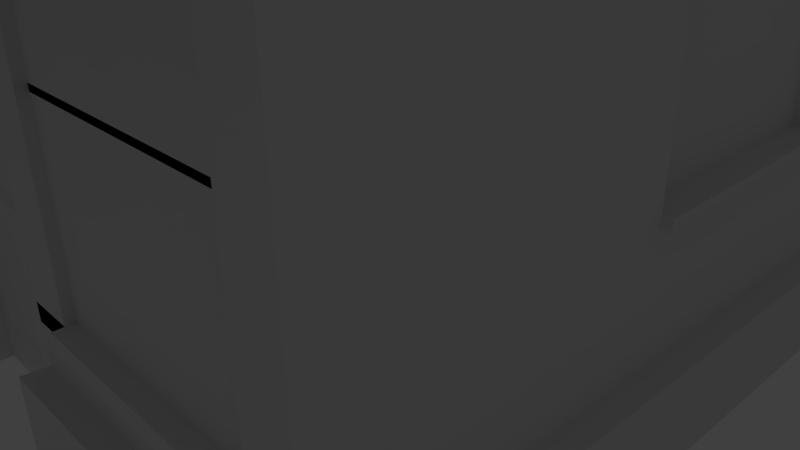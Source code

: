 # Source: shop3.blend  (saved by Blender 2.70.0; exported with 4.5.12 LTS)
import bpy
from mathutils import Matrix  # noqa: F401  (used for matrix-valued properties, if any)

bpy.ops.wm.read_factory_settings(use_empty=True)
scene = bpy.context.scene
scene.name = 'Scene'

# ---- collections
col_collection_1 = bpy.data.collections.new('Collection 1'); scene.collection.children.link(col_collection_1)

# ---- materials (node trees are filled in below, after node groups)
mat_base = bpy.data.materials.new('Base')
mat_base.alpha_threshold = 0.0
mat_base.use_transparent_shadow = False
mat_base.roughness = 0.5
mat_base.line_color = (0.0, 0.0, 0.0, 1.0)

# ---- material node trees
mat_base.use_nodes = True; mat_base.node_tree.nodes.clear()
_N = mat_base.node_tree.nodes; _L = mat_base.node_tree.links
n0 = _N.new('ShaderNodeOutputMaterial'); n0.name = 'Material Output'; n0.location = (300, 300)
n1 = _N.new('ShaderNodeBsdfDiffuse'); n1.name = 'Diffuse BSDF'; n1.location = (10, 300)
_L.new(n1.outputs[0], n0.inputs[0])
n0.is_active_output = True

# ---- world
world_world = bpy.data.worlds.new('World'); scene.world = world_world
world_world.color = (0.05088, 0.05088, 0.05088)
world_world.use_sun_shadow = False
world_world.sun_shadow_jitter_overblur = 0.0
world_world.cycles.sampling_method = 'MANUAL'
world_world.cycles.sample_map_resolution = 256

# ---- cameras
cam_camera = bpy.data.cameras.new('Camera')
cam_camera.clip_end = 100.0
cam_camera.lens = 35.0
cam_camera.sensor_width = 32.0
cam_camera.sensor_height = 18.0
cam_camera.ortho_scale = 7.314
cam_camera.dof.focus_distance = 0.0
cam_camera.dof.aperture_fstop = 128.0

# ---- lights
light_lamp = bpy.data.lights.new('Lamp', 'POINT')
light_lamp.transmission_factor = 0.0
light_lamp.cutoff_distance = 30.0
light_lamp.energy = 100.0
light_lamp.shadow_buffer_clip_start = 1.001
light_lamp.shadow_soft_size = 0.1
light_lamp.shadow_maximum_resolution = 0.006
light_lamp.use_absolute_resolution = True
light_lamp.cycles.use_multiple_importance_sampling = False

# ---- meshes
me_plane = bpy.data.meshes.new('Plane')
me_plane.from_pydata([(-0.9569, -0.9532, 0.0002819), (0.949, -0.9532, 0.0002819), (-0.9569, 0.9527, 0.0002819), (0.949, 0.9527, 0.0002819), (-0.9569, -0.9532, 1.0), (0.949, -0.9532, 1.0), (-0.9569, 0.9527, 1.0), (0.949, 0.9527, 1.0), (-0.9039, -0.9003, 1.0), (0.8961, -0.9003, 1.0), (-0.9039, 0.8997, 1.0), (0.8961, 0.8997, 1.0), (-0.9039, -0.9003, 8.0), (0.8961, -0.9003, 8.0), (-0.9039, 0.8997, 8.0), (0.8961, 0.8997, 8.0), (-0.1945, -0.9532, 0.0002819), (-0.1945, 0.9527, 0.0002819), (-0.1945, -0.9532, 1.0), (-0.1945, 0.9527, 1.0), (-0.2023, -0.9003, 1.0), (-0.2023, 0.8997, 1.0), (0.8438, -1.337, 5.764), (-0.2023, 0.8997, 8.0), (0.1866, -0.9532, 0.0002819), (0.1866, -0.9532, 1.0), (0.1941, -0.9003, 1.0), (0.8438, -0.9069, 5.729), (0.184, 0.9527, 0.0002819), (0.184, 0.9527, 1.0), (0.1941, 0.8997, 1.0), (0.1941, 0.8997, 8.0), (0.8961, 0.8997, 4.389), (-0.9039, 0.8997, 4.389), (0.8961, -0.9003, 4.389), (-0.9039, -0.9003, 4.389), (0.01546, -0.8464, 1.842), (-0.2023, -0.9003, 4.389), (0.1941, -0.9003, 4.389), (0.0149, -0.8455, 0.3752), (-0.2023, -0.8472, 1.0), (0.1941, -0.8472, 1.0), (-0.2023, -0.8472, 4.389), (0.1941, -0.8472, 4.389), (0.202, -0.8491, -0.0001231), (-0.1978, -0.8491, -0.0001231), (-0.2023, -0.9003, 4.048), (-0.2023, -0.9003, 2.509), (0.1941, -0.9003, 3.882), (0.1941, -0.9003, 3.879), (-0.1672, -0.8472, 2.052), (0.159, -0.8472, 2.052), (-0.1672, -0.8472, 4.164), (0.159, -0.8472, 4.164), (0.1648, -0.8491, 0.1629), (-0.1606, -0.8491, 0.1629), (-0.1533, -0.8368, 2.143), (0.1451, -0.8368, 2.143), (-0.1533, -0.8368, 4.074), (0.1451, -0.8368, 4.074), (-0.167, -0.8464, 1.84), (0.1589, -0.8464, 1.84), (0.1587, -0.8455, 0.375), (-0.1668, -0.8455, 0.3753), (-0.0215, -0.8455, 0.3752), (-0.02094, -0.8464, 1.84), (-0.1559, -0.8408, 1.79), (-0.1557, -0.8398, 0.4358), (-0.03253, -0.8398, 0.4358), (-0.03205, -0.8408, 1.79), (0.02734, -0.8408, 1.787), (0.02687, -0.8398, 0.4309), (0.147, -0.8408, 1.786), (0.1468, -0.8398, 0.4308), (0.1642, -0.8514, 1.943), (0.1619, -0.8473, 1.971), (0.1619, -0.8473, 1.948), (0.1642, -0.8469, 1.972), (0.1642, -0.8469, 1.947), (0.1666, -0.8473, 1.948), (0.8961, -0.9003, 5.455), (-0.9039, -0.9003, 5.455), (0.8961, -0.9003, 1.638), (0.1941, -0.9003, 1.638), (-0.9039, -0.9003, 1.669), (-0.2023, -0.9003, 1.669), (-0.8049, -0.9003, 5.455), (-0.3061, -0.9003, 5.455), (-0.3061, -0.9003, 1.669), (-0.8049, -0.9003, 1.669), (0.3001, -0.9003, 5.455), (0.7956, -0.9003, 5.455), (0.3001, -0.9003, 1.638), (0.7956, -0.9003, 1.638), (-0.8049, -0.8803, 5.455), (-0.3061, -0.8803, 5.455), (-0.3061, -0.8803, 1.669), (-0.8049, -0.8803, 1.669), (-0.8049, -0.6803, 5.455), (-0.3061, -0.6803, 5.455), (-0.3061, -0.6803, 1.669), (-0.8049, -0.6803, 1.669), (0.3001, -0.8803, 5.455), (0.7956, -0.8803, 5.455), (0.3001, -0.8803, 1.638), (0.7956, -0.8803, 1.638), (0.3001, -0.6803, 5.455), (0.7956, -0.6803, 5.455), (0.3001, -0.6803, 1.638), (0.7956, -0.6803, 1.638), (0.1941, -0.9003, 1.445), (-0.9039, -0.9003, 1.476), (-0.2023, -0.9003, 1.476), (-0.3061, -0.9003, 1.476), (-0.8049, -0.9003, 1.476), (0.3001, -0.9003, 1.445), (0.7956, -0.9003, 1.445), (-0.3061, -0.9236, 1.669), (-0.8049, -0.9236, 1.669), (0.3001, -0.9236, 1.638), (0.7956, -0.9236, 1.638), (-0.3061, -0.9236, 1.476), (-0.8049, -0.9236, 1.476), (0.3001, -0.9236, 1.445), (0.7956, -0.9236, 1.445), (0.8509, -0.9003, 5.729), (0.8509, -0.9003, 7.244), (0.8509, -1.344, 5.729), (0.8509, -1.344, 6.221), (-0.8598, -0.9003, 5.729), (-0.8598, -0.9003, 7.244), (-0.8598, -1.344, 5.729), (-0.8598, -1.344, 6.221), (-0.8503, -0.9069, 5.729), (-0.8503, -1.337, 5.764), (0.8438, -1.337, 6.172), (0.8438, -0.9069, 7.168), (-0.8503, -0.9069, 7.168), (-0.8503, -1.337, 6.172), (-0.9039, -0.9003, 8.413), (0.8961, -0.9003, 8.413), (-0.9039, 0.8997, 8.413), (0.8961, 0.8997, 8.413), (-0.2023, 0.8997, 8.413), (0.1941, 0.8997, 8.413), (-0.9454, -0.9555, 7.991), (0.9375, -0.9555, 7.991), (-0.9454, 0.94, 7.991), (0.9375, 0.94, 7.991), (-0.2114, 0.94, 7.991), (0.2032, 0.94, 7.991), (-0.9454, -0.9555, 8.423), (0.9375, -0.9555, 8.423), (-0.9454, 0.94, 8.423), (0.9375, 0.94, 8.423), (-0.2114, 0.94, 8.423), (0.2032, 0.94, 8.423), (-0.3061, -0.9003, 2.862), (-0.3061, -0.9003, 4.124), (-0.8049, -0.9003, 4.124), (-0.8049, -0.9003, 2.862), (-0.3061, -0.8803, 3.506), (-0.3061, -0.8803, 3.579), (-0.8049, -0.8803, 3.579), (-0.8049, -0.8803, 3.506), (-0.3061, -0.6803, 3.506), (-0.3061, -0.6803, 3.579), (-0.8049, -0.6803, 3.579), (-0.8049, -0.6803, 3.506), (0.7956, -0.9003, 2.881), (0.7956, -0.9003, 4.153), (0.3001, -0.9003, 4.153), (0.3001, -0.9003, 2.881), (0.7956, -0.8803, 3.51), (0.7956, -0.8803, 3.576), (0.3001, -0.8803, 3.576), (0.3001, -0.8803, 3.51), (0.7956, -0.6803, 3.51), (0.7956, -0.6803, 3.576), (0.3001, -0.6803, 3.576), (0.3001, -0.6803, 3.51), (-0.9039, -0.9003, 8.132), (0.8961, -0.9003, 8.132), (-0.9039, 0.8997, 8.132), (0.8961, 0.8997, 8.132), (-0.2023, 0.8997, 8.132), (0.1941, 0.8997, 8.132), (-0.951, -0.9632, 8.413), (0.9431, -0.9632, 8.413), (-0.951, 0.9309, 8.413), (0.9431, 0.9309, 8.413), (-0.2126, 0.9309, 8.413), (0.2044, 0.9309, 8.413), (-0.9946, -1.021, 8.423), (0.9867, -1.021, 8.423), (-0.9946, 0.9733, 8.423), (0.9867, 0.9733, 8.423), (-0.2223, 0.9733, 8.423), (0.214, 0.9733, 8.423), (-0.951, -0.9632, 8.881), (0.9431, -0.9632, 8.881), (-0.951, 0.9309, 8.881), (0.9431, 0.9309, 8.881), (-0.2126, 0.9309, 8.881), (0.2044, 0.9309, 8.881), (-0.9946, -1.021, 8.891), (0.9867, -1.021, 8.891), (-0.9946, 0.9733, 8.891), (0.9867, 0.9733, 8.891), (-0.2223, 0.9733, 8.891), (0.214, 0.9733, 8.891), (0.8961, 0.3262, 5.54), (0.8961, -0.1989, 5.54), (0.8961, -0.1989, 2.329), (0.8961, 0.3249, 2.329), (0.8537, 0.3262, 5.54), (0.8537, -0.1989, 5.54), (0.8761, -0.1989, 2.329), (0.8761, 0.3249, 2.329), (0.8961, -0.1989, 2.436), (0.8961, 0.3249, 2.436), (0.8961, 0.8997, 1.232), (0.8537, -0.1989, 2.436), (0.8537, 0.3249, 2.436), (0.9161, -0.1989, 2.329), (0.9161, 0.3249, 2.329), (0.9161, -0.1989, 2.436), (0.9161, 0.3249, 2.436)], [(74, 78), (78, 76), (77, 75), (79, 78)], [(5, 7, 11, 9), (24, 1, 5, 25), (2, 0, 4, 6), (1, 3, 7, 5), (219, 220, 223, 222), (25, 5, 9, 26), (6, 4, 8, 10), (14, 12, 145, 147), (10, 8, 84, 35, 81, 12, 14, 33), (65, 60, 66, 69), (0, 16, 18, 4), (4, 18, 20, 8), (21, 10, 33, 14, 23, 31, 15, 32, 11, 30), (41, 44, 24, 25, 26), (37, 46, 85, 47, 20, 40, 42), (17, 2, 6, 19, 29, 7, 3, 28), (26, 83, 49, 48, 38, 43, 41), (38, 37, 42, 43), (62, 61, 72, 73), (45, 40, 20, 18, 16), (40, 45, 55, 63, 60, 50), (45, 44, 54, 55), (41, 43, 53, 51), (43, 42, 52, 53), (44, 41, 51, 61, 62, 54), (42, 40, 50, 52), (51, 50, 56, 57), (52, 50, 56, 58), (51, 53, 59, 57), (53, 52, 58, 59), (51, 61, 65, 60, 50), (55, 54, 62, 64, 63), (64, 39, 36, 65), (69, 66, 67, 68), (60, 63, 67, 66), (64, 65, 69, 68), (63, 64, 68, 67), (70, 71, 73, 72), (61, 36, 70, 72), (39, 62, 73, 71), (36, 39, 71, 70), (19, 6, 10, 21, 30, 11, 7, 29), (130, 126, 125, 91, 80, 13, 12, 81, 86, 129), (87, 86, 94, 95), (85, 88, 89, 84, 8, 20, 47), (26, 9, 82, 93, 92, 83), (24, 44, 45, 16, 0, 2, 17, 28, 3, 1), (164, 97, 101, 168), (166, 99, 98, 167), (162, 95, 99, 166), (97, 96, 100, 101), (95, 94, 98, 99), (176, 104, 108, 180), (164, 161, 165, 168), (91, 90, 102, 103), (179, 178, 107, 106), (174, 103, 107, 178), (104, 105, 109, 108), (103, 102, 106, 107), (82, 34, 170, 169, 93), (89, 114, 122, 118), (92, 172, 171, 90, 87, 158, 157, 88, 113, 112, 85, 46, 37, 38, 48, 49, 83, 110, 115), (117, 118, 122, 121), (120, 119, 123, 124), (113, 88, 117, 121), (114, 113, 121, 122), (92, 115, 123, 119), (116, 93, 120, 124), (115, 116, 124, 123), (162, 163, 167, 166), (89, 160, 159, 86, 81, 35, 84, 111, 114), (126, 125, 127, 128), (130, 129, 131, 132), (86, 91, 125, 129), (130, 132, 128, 126), (128, 127, 131, 132), (131, 127, 22, 134), (131, 129, 133, 134), (127, 125, 27, 22), (129, 125, 27, 133), (134, 133, 137, 138), (22, 27, 136, 135), (134, 22, 135, 138), (133, 27, 136, 137), (12, 13, 146, 145), (145, 146, 152, 151), (147, 145, 151, 153), (146, 148, 154, 152), (148, 150, 149, 147, 153, 155, 156, 154), (153, 151, 193, 195), (13, 15, 148, 146), (15, 31, 23, 14, 147, 149, 150, 148), (94, 163, 167, 98), (163, 164, 168, 167), (88, 96, 97, 89, 118, 117), (160, 89, 97, 164, 163, 94, 86, 159), (100, 165, 168, 101), (165, 166, 167, 168), (96, 161, 165, 100), (161, 162, 166, 165), (158, 87, 95, 162, 161, 96, 88, 157), (93, 105, 104, 92, 119, 120), (163, 162, 161, 164), (174, 175, 176, 173), (102, 175, 179, 106), (175, 176, 180, 179), (172, 92, 104, 176, 175, 102, 90, 171), (108, 109, 177, 180), (180, 177, 178, 179), (105, 173, 177, 109), (173, 174, 178, 177), (174, 175, 179, 178), (173, 176, 180, 177), (170, 91, 103, 174, 173, 105, 93, 169), (181, 182, 184, 186, 185, 183), (190, 188, 200, 202), (141, 139, 181, 183), (140, 142, 184, 182), (139, 140, 182, 181), (142, 144, 143, 141, 183, 185, 186, 184), (193, 194, 206, 205), (152, 154, 196, 194), (139, 141, 189, 187), (151, 152, 194, 193), (142, 140, 188, 190), (141, 143, 144, 142, 190, 192, 191, 189), (140, 139, 187, 188), (202, 200, 206, 208), (199, 201, 207, 205), (200, 199, 205, 206), (203, 204, 202, 208, 210, 209, 207, 201), (187, 189, 201, 199), (189, 191, 192, 190, 202, 204, 203, 201), (195, 193, 205, 207), (188, 187, 199, 200), (194, 196, 208, 206), (155, 153, 195, 197, 198, 196, 154, 156), (196, 198, 197, 195, 207, 209, 210, 208), (220, 211, 215, 223), (13, 212, 211, 220, 214, 11, 221, 15), (80, 91, 170, 34), (222, 217, 218, 223), (213, 214, 218, 217), (219, 213, 217, 222), (211, 212, 216, 215), (219, 213, 224, 226), (214, 220, 223, 218), (216, 222, 223, 215), (212, 219, 222, 216), (227, 226, 224, 225), (214, 220, 227, 225), (220, 219, 226, 227), (213, 214, 225, 224), (174, 103, 102, 175, 176, 104, 105, 173), (59, 58, 56, 57), (162, 95, 94, 163, 164, 97, 96, 161), (11, 214, 213, 219, 212, 13, 80, 34, 82, 9)])
_uv = me_plane.uv_layers.new(name='UVMap')
_uv.uv.foreach_set('vector', [0.766, 0.1673, 0.6057, 0.1673, 0.6101, 0.1627, 0.7616, 0.1627, 0.6057, 0.1931, 0.6698, 0.1931, 0.6698, 0.2809, 0.6057, 0.2809, 0.7793, 0.7819, 0.7793, 0.6146, 0.8635, 0.6146, 0.8635, 0.7819, 0.766, 0.6146, 0.766, 0.4472, 0.8501, 0.4472, 0.8501, 0.6146, 0.3458, 0.7726, 0.3458, 0.8186, 0.3422, 0.8186, 0.3422, 0.7726, 0.766, 0.1004, 0.766, 0.1673, 0.7616, 0.1627, 0.7616, 0.1011, 0.6057, 2.617e-08, 0.766, 0.0, 0.7616, 0.004648, 0.6101, 0.004648, 0.6244, 0.6181, 0.6244, 0.7762, 0.6209, 0.781, 0.6209, 0.6146, 0.1514, 1.151e-07, 0.3028, 0.0, 0.3028, 0.05867, 0.3028, 0.2975, 0.3028, 0.3911, 0.3028, 0.6146, 0.1514, 0.6146, 0.1514, 0.2975, 0.9208, 0.7762, 0.9085, 0.7762, 0.9094, 0.7718, 0.9199, 0.7718, 0.6698, 0.1931, 0.734, 0.1931, 0.734, 0.2809, 0.6698, 0.2809, 0.766, 0.0, 0.766, 0.06693, 0.7616, 0.06625, 0.7616, 0.004648, 0.3952, 2.093e-08, 0.4543, 2.093e-08, 0.4543, 0.2975, 0.4543, 0.6146, 0.3952, 0.6146, 0.3619, 0.6146, 0.3028, 0.6146, 0.3028, 0.2975, 0.3028, 1.047e-08, 0.3619, 0.0, 0.13, 0.9121, 0.13, 1.0, 0.1212, 1.0, 0.121, 0.9122, 0.1255, 0.9121, 0.9855, 0.6143, 0.9855, 0.5844, 0.9859, 0.3755, 0.9858, 0.4493, 0.986, 0.3168, 0.9905, 0.3168, 0.9899, 0.6144, 0.121, 0.8637, 0.121, 0.9307, 0.03692, 0.9307, 0.03692, 0.8637, 0.03692, 0.8305, 0.03692, 0.7633, 0.121, 0.7633, 0.121, 0.8305, 0.1255, 0.9121, 0.1254, 0.8562, 0.125, 0.6594, 0.125, 0.6591, 0.125, 0.6146, 0.1294, 0.6146, 0.13, 0.9121, 0.7589, 0.2391, 0.7589, 0.2739, 0.7544, 0.2739, 0.7544, 0.2391, 0.9357, 0.6475, 0.9359, 0.7762, 0.9349, 0.7714, 0.9347, 0.6524, 0.9905, 0.229, 0.9905, 0.3168, 0.986, 0.3168, 0.9816, 0.3168, 0.9817, 0.229, 0.9054, 0.7025, 0.9056, 0.6146, 0.9088, 0.6289, 0.9083, 0.6476, 0.9085, 0.7762, 0.9085, 0.7948, 0.9056, 0.6146, 0.9393, 0.6146, 0.9362, 0.6289, 0.9088, 0.6289, 0.9388, 0.7024, 0.9393, 0.9999, 0.9363, 0.9802, 0.936, 0.7948, 0.9393, 0.9999, 0.9059, 1.0, 0.9089, 0.9803, 0.9363, 0.9802, 0.9393, 0.6146, 0.9388, 0.7024, 0.936, 0.7948, 0.9359, 0.7762, 0.9357, 0.6475, 0.9362, 0.6289, 0.9059, 1.0, 0.9054, 0.7025, 0.9085, 0.7948, 0.9089, 0.9803, 0.809, 0.352, 0.809, 0.3807, 0.8014, 0.3795, 0.8014, 0.3533, 0.9089, 0.9803, 0.9085, 0.7948, 0.9097, 0.8028, 0.91, 0.9723, 0.936, 0.7948, 0.9363, 0.9802, 0.9351, 0.9723, 0.9348, 0.8027, 0.9363, 0.9802, 0.9089, 0.9803, 0.91, 0.9723, 0.9351, 0.9723, 0.809, 0.352, 0.8268, 0.3521, 0.8268, 0.3678, 0.8268, 0.3807, 0.809, 0.3807, 0.9088, 0.6289, 0.9362, 0.6289, 0.9357, 0.6475, 0.9205, 0.6476, 0.9083, 0.6476, 0.9205, 0.6476, 0.9236, 0.6476, 0.9239, 0.7763, 0.9208, 0.7762, 0.9199, 0.7718, 0.9094, 0.7718, 0.9093, 0.6529, 0.9196, 0.6529, 0.9085, 0.7762, 0.9083, 0.6476, 0.9093, 0.6529, 0.9094, 0.7718, 0.9205, 0.6476, 0.9208, 0.7762, 0.9199, 0.7718, 0.9196, 0.6529, 0.9083, 0.6476, 0.9205, 0.6476, 0.9196, 0.6529, 0.9093, 0.6529, 0.9249, 0.7715, 0.9246, 0.6524, 0.9347, 0.6524, 0.9349, 0.7714, 0.9359, 0.7762, 0.9239, 0.7763, 0.9249, 0.7715, 0.9349, 0.7714, 0.9236, 0.6476, 0.9357, 0.6475, 0.9347, 0.6524, 0.9246, 0.6524, 0.9239, 0.7763, 0.9236, 0.6476, 0.9246, 0.6524, 0.9249, 0.7715, 0.6057, 0.06693, 0.6057, 2.617e-08, 0.6101, 0.004648, 0.6101, 0.06625, 0.6101, 0.1011, 0.6101, 0.1627, 0.6057, 0.1673, 0.6057, 0.1002, 0.458, 0.5482, 0.6019, 0.5482, 0.6019, 0.4152, 0.5972, 0.3911, 0.6057, 0.3911, 0.6057, 0.6146, 0.4543, 0.6146, 0.4543, 0.3911, 0.4626, 0.3911, 0.458, 0.4152, 0.766, 0.3958, 0.766, 0.352, 0.7677, 0.352, 0.7677, 0.3958, 0.4543, 0.8313, 0.4455, 0.8313, 0.4036, 0.8313, 0.3952, 0.8313, 0.3952, 0.7726, 0.4543, 0.7726, 0.4543, 0.9051, 0.5466, 1.57e-08, 0.6057, 0.0, 0.6057, 0.05595, 0.5972, 0.05595, 0.5556, 0.05595, 0.5466, 0.05595, 0.6057, 0.5476, 0.6144, 0.549, 0.6144, 0.5139, 0.6057, 0.5142, 0.6057, 0.4472, 0.766, 0.4472, 0.766, 0.5142, 0.766, 0.5474, 0.766, 0.6146, 0.6057, 0.6146, 0.9595, 0.7759, 0.9595, 0.6146, 0.9763, 0.6146, 0.9763, 0.7759, 0.9054, 0.7823, 0.9054, 0.947, 0.8635, 0.947, 0.8635, 0.7823, 0.9799, 0.4496, 0.9799, 0.6144, 0.9631, 0.6144, 0.9631, 0.4496, 0.7508, 0.1931, 0.7508, 0.2369, 0.734, 0.2369, 0.734, 0.1931, 0.7677, 0.3958, 0.7677, 0.352, 0.7845, 0.352, 0.7845, 0.3958, 0.941, 0.779, 0.941, 0.6146, 0.9578, 0.6146, 0.9578, 0.779, 0.2276, 0.7897, 0.2276, 0.8335, 0.2108, 0.8335, 0.2108, 0.7897, 0.7845, 0.3958, 0.7845, 0.4393, 0.7828, 0.4393, 0.7828, 0.3958, 0.8587, 0.1702, 0.9004, 0.1702, 0.9004, 0.3352, 0.8587, 0.3352, 0.9614, 0.4494, 0.9614, 0.6144, 0.9445, 0.6144, 0.9445, 0.4494, 0.7508, 0.2374, 0.7508, 0.2809, 0.734, 0.2809, 0.734, 0.2374, 0.7828, 0.3958, 0.7828, 0.4393, 0.766, 0.4393, 0.766, 0.3958, 0.6057, 0.05595, 0.6057, 0.2975, 0.5972, 0.2768, 0.5972, 0.1651, 0.5972, 0.05595, 0.6116, 0.1673, 0.6116, 0.1842, 0.6096, 0.1842, 0.6096, 0.1673, 0.817, 0.01689, 0.817, 0.1261, 0.817, 0.2378, 0.817, 0.352, 0.766, 0.352, 0.766, 0.2352, 0.766, 0.1244, 0.766, 0.01961, 0.766, 0.002724, 0.7748, 0.002724, 0.7748, 0.01961, 0.7748, 0.2286, 0.7748, 0.2585, 0.8081, 0.2585, 0.8081, 0.214, 0.8081, 0.2137, 0.8081, 0.01689, 0.8081, 1.047e-08, 0.817, 0.0, 0.8175, 0.3807, 0.8175, 0.4245, 0.8014, 0.4245, 0.8014, 0.3807, 0.8175, 0.4245, 0.8175, 0.381, 0.8337, 0.381, 0.8337, 0.4245, 0.6077, 0.1673, 0.6077, 0.1842, 0.6057, 0.1842, 0.6057, 0.1673, 0.1335, 0.6584, 0.1335, 0.6146, 0.1355, 0.6146, 0.1355, 0.6584, 0.6136, 0.1673, 0.6136, 0.1842, 0.6116, 0.1842, 0.6116, 0.1673, 0.6096, 0.1673, 0.6096, 0.1842, 0.6077, 0.1842, 0.6077, 0.1673, 0.1355, 0.6584, 0.1355, 0.7019, 0.1335, 0.7019, 0.1335, 0.6584, 0.5269, 0.8335, 0.5269, 0.7897, 0.5438, 0.7897, 0.5438, 0.8335, 0.4626, 0.05867, 0.4626, 0.1635, 0.4626, 0.2743, 0.4626, 0.3911, 0.4543, 0.3911, 0.4543, 0.2975, 0.4543, 0.05867, 0.4543, 0.04178, 0.4626, 0.04178, 0.1362, 0.9227, 0.1362, 0.7897, 0.1735, 0.7897, 0.1735, 0.8329, 0.3028, 0.7897, 0.3028, 0.9227, 0.2655, 0.9227, 0.2655, 0.8796, 0.4626, 0.3911, 0.5972, 0.3911, 0.6019, 0.4152, 0.458, 0.4152, 0.458, 0.5482, 0.458, 0.458, 0.6019, 0.458, 0.6019, 0.5482, 0.8187, 0.7819, 0.8601, 0.7819, 0.8601, 0.9321, 0.8187, 0.9321, 0.5846, 0.7897, 0.5846, 0.9399, 0.5816, 0.9393, 0.5816, 0.7905, 0.1735, 0.7899, 0.2108, 0.7897, 0.2102, 0.7897, 0.174, 0.793, 0.2655, 0.9161, 0.2282, 0.9161, 0.2288, 0.9161, 0.265, 0.913, 0.1361, 0.6146, 0.1361, 0.7648, 0.1355, 0.7642, 0.1355, 0.6154, 0.174, 0.793, 0.2102, 0.7897, 0.2108, 0.9161, 0.1742, 0.8288, 0.265, 0.913, 0.2288, 0.9161, 0.2288, 0.7897, 0.265, 0.8772, 0.5816, 0.7905, 0.5816, 0.9393, 0.5474, 0.9393, 0.5474, 0.7905, 0.121, 0.6146, 0.121, 0.7633, 0.0, 0.7633, 0.0, 0.6146, 0.6244, 0.7762, 0.7759, 0.7762, 0.7793, 0.781, 0.6209, 0.781, 0.5269, 0.7897, 0.5269, 0.955, 0.4906, 0.955, 0.4906, 0.7897, 0.4543, 0.9561, 0.4543, 0.7897, 0.4906, 0.7897, 0.4906, 0.9561, 0.03692, 0.7633, 0.03692, 0.9298, 0.0005758, 0.9298, 0.0005757, 0.7633, 0.5846, 0.955, 0.5846, 0.8905, 0.5846, 0.8541, 0.5846, 0.7897, 0.6209, 0.7897, 0.6209, 0.8541, 0.6209, 0.8905, 0.6209, 0.955, 0.4584, 0.6175, 0.4584, 0.7839, 0.4543, 0.7897, 0.4543, 0.6146, 0.7759, 0.7762, 0.7759, 0.6181, 0.7793, 0.6146, 0.7793, 0.781, 0.7759, 0.6181, 0.7168, 0.6181, 0.6835, 0.6181, 0.6244, 0.6181, 0.6209, 0.6146, 0.6827, 0.6146, 0.7176, 0.6146, 0.7793, 0.6146, 0.9595, 0.947, 0.9595, 0.7823, 0.9763, 0.7823, 0.9763, 0.947, 0.9595, 0.7823, 0.9595, 0.7759, 0.9763, 0.7759, 0.9763, 0.7823, 0.7525, 0.2369, 0.7508, 0.2369, 0.7508, 0.1931, 0.7525, 0.1931, 0.7544, 0.1931, 0.7544, 0.2369, 0.9578, 0.7194, 0.9578, 0.6146, 0.9595, 0.6146, 0.9595, 0.7759, 0.9595, 0.7823, 0.9595, 0.947, 0.9578, 0.947, 0.9578, 0.8302, 0.9054, 0.6146, 0.9054, 0.7759, 0.8635, 0.7759, 0.8635, 0.6146, 0.9054, 0.7759, 0.9054, 0.7823, 0.8635, 0.7823, 0.8635, 0.7759, 0.9799, 0.2819, 0.9799, 0.4433, 0.9631, 0.4433, 0.9631, 0.2819, 0.9799, 0.4433, 0.9799, 0.4496, 0.9631, 0.4496, 0.9631, 0.4433, 0.9816, 0.4975, 0.9816, 0.6144, 0.9799, 0.6144, 0.9799, 0.4496, 0.9799, 0.4433, 0.9799, 0.2819, 0.9816, 0.2819, 0.9816, 0.3867, 0.7525, 0.2809, 0.7508, 0.2809, 0.7508, 0.2374, 0.7525, 0.2374, 0.7544, 0.2374, 0.7544, 0.2809, 0.3498, 0.8164, 0.3498, 0.7726, 0.3558, 0.7726, 0.3558, 0.8164, 0.8587, 0.1702, 0.817, 0.1702, 0.817, 0.1644, 0.8587, 0.1644, 0.941, 0.9497, 0.941, 0.7848, 0.9578, 0.7848, 0.9578, 0.9497, 0.941, 0.7848, 0.941, 0.779, 0.9578, 0.779, 0.9578, 0.7848, 0.9393, 0.7237, 0.9393, 0.6146, 0.941, 0.6146, 0.941, 0.779, 0.941, 0.7848, 0.941, 0.9497, 0.9393, 0.9497, 0.9393, 0.8355, 0.8587, 3.14e-08, 0.9004, 2.093e-08, 0.9004, 0.1644, 0.8587, 0.1644, 0.8587, 0.1644, 0.9004, 0.1644, 0.9004, 0.1702, 0.8587, 0.1702, 0.9614, 0.2792, 0.9614, 0.4436, 0.9445, 0.4436, 0.9445, 0.2792, 0.9614, 0.4436, 0.9614, 0.4494, 0.9445, 0.4494, 0.9445, 0.4436, 0.8014, 0.3958, 0.8014, 0.4393, 0.7845, 0.4393, 0.7845, 0.3958, 0.8014, 0.352, 0.8014, 0.3955, 0.7845, 0.3955, 0.7845, 0.352, 0.9631, 0.5001, 0.9631, 0.6144, 0.9614, 0.6144, 0.9614, 0.4494, 0.9614, 0.4436, 0.9614, 0.2792, 0.9631, 0.2792, 0.9631, 0.3884, 0.4543, 0.6146, 0.4543, 0.7726, 0.3028, 0.7726, 0.3028, 0.711, 0.3028, 0.6762, 0.3028, 0.6146, 0.6997, 0.781, 0.6997, 0.9473, 0.6603, 0.9473, 0.6603, 0.781, 0.966, 2.093e-07, 0.966, 0.158, 0.9423, 0.158, 0.9423, 2.093e-08, 0.966, 0.158, 0.966, 2.235e-06, 0.9897, 2.219e-06, 0.9897, 0.158, 1.0, 0.7726, 1.0, 0.9307, 0.9763, 0.9307, 0.9763, 0.7726, 1.0, 0.6146, 1.0, 0.6762, 1.0, 0.711, 1.0, 0.7726, 0.9763, 0.7726, 0.9763, 0.711, 0.9763, 0.6762, 0.9763, 0.6146, 0.6209, 0.955, 0.6209, 0.781, 0.6603, 0.781, 0.6603, 0.955, 0.6168, 0.7839, 0.6168, 0.6175, 0.6209, 0.6146, 0.6209, 0.7897, 0.7597, 0.2851, 0.6083, 0.2851, 0.6057, 0.2809, 0.765, 0.2809, 0.4584, 0.7839, 0.6168, 0.7839, 0.6209, 0.7897, 0.4543, 0.7897, 0.6083, 0.4431, 0.7597, 0.4431, 0.765, 0.4472, 0.6057, 0.4472, 0.6083, 0.2851, 0.6083, 0.3467, 0.6083, 0.3815, 0.6083, 0.4431, 0.6057, 0.4472, 0.6057, 0.3824, 0.6057, 0.3458, 0.6057, 0.2809, 0.7597, 0.4431, 0.7597, 0.2851, 0.765, 0.2809, 0.765, 0.4472, 0.2992, 0.786, 0.2992, 0.6197, 0.3028, 0.6146, 0.3028, 0.7897, 0.1398, 0.6197, 0.1398, 0.786, 0.1362, 0.7897, 0.1362, 0.6146, 0.2992, 0.6197, 0.1398, 0.6197, 0.1362, 0.6146, 0.3028, 0.6146, 0.2019, 0.786, 0.237, 0.786, 0.2992, 0.786, 0.3028, 0.7897, 0.2378, 0.7897, 0.2011, 0.7897, 0.1362, 0.7897, 0.1398, 0.786, 0.7399, 0.9473, 0.7399, 0.781, 0.7793, 0.781, 0.7793, 0.9473, 0.7793, 0.9482, 0.7793, 0.8834, 0.7793, 0.8468, 0.7793, 0.7819, 0.8187, 0.7819, 0.8187, 0.8468, 0.8187, 0.8834, 0.8187, 0.9482, 0.3028, 0.9477, 0.3028, 0.7726, 0.3422, 0.7726, 0.3422, 0.9477, 0.7006, 0.9473, 0.7006, 0.781, 0.7399, 0.781, 0.7399, 0.9473, 0.8501, 0.6146, 0.8501, 0.4394, 0.8895, 0.4394, 0.8895, 0.6146, 0.5202, 0.6175, 0.4584, 0.6175, 0.4543, 0.6146, 0.5192, 0.6146, 0.5559, 0.6146, 0.6209, 0.6146, 0.6168, 0.6175, 0.555, 0.6175, 0.3558, 0.9466, 0.3558, 0.8787, 0.3558, 0.8404, 0.3558, 0.7726, 0.3952, 0.7726, 0.3952, 0.8404, 0.3952, 0.8787, 0.3952, 0.9466, 0.994, 0.2383, 0.994, 0.5109, 0.9905, 0.5109, 0.9905, 0.2383, 0.1514, 0.0, 0.09242, 0.216, 0.04825, 0.216, 0.04836, 0.4886, 0.04836, 0.4979, 0.0, 0.6146, 0.0, 0.5942, 5.014e-09, 1.172e-06, 0.6057, 0.3911, 0.5972, 0.3911, 0.5972, 0.2768, 0.6057, 0.2975, 0.9445, 0.605, 0.9445, 0.6144, 0.9005, 0.6144, 0.9005, 0.605, 0.1338, 0.7939, 0.1338, 0.7479, 0.1355, 0.7479, 0.1355, 0.7939, 0.13, 0.6239, 0.13, 0.6146, 0.1316, 0.6146, 0.1335, 0.6239, 0.5474, 0.7897, 0.5474, 0.8358, 0.5438, 0.8358, 0.5438, 0.7897, 0.6169, 0.1749, 0.6169, 0.1842, 0.6152, 0.1842, 0.6152, 0.1749, 0.994, 0.229, 0.994, 0.2383, 0.9905, 0.2383, 0.9924, 0.229, 0.9445, 0.3324, 0.9445, 0.605, 0.9005, 0.605, 0.9004, 0.3324, 0.13, 0.8965, 0.13, 0.6239, 0.1335, 0.6239, 0.1335, 0.8965, 0.7634, 0.1931, 0.7634, 0.2391, 0.7544, 0.2391, 0.7544, 0.1931, 0.6136, 0.1842, 0.6136, 0.1749, 0.6152, 0.1749, 0.6152, 0.1842, 0.3458, 0.8186, 0.3458, 0.7726, 0.3475, 0.7726, 0.3475, 0.8186, 0.1355, 0.7019, 0.1355, 0.7479, 0.1338, 0.7479, 0.1338, 0.7019, 0.8587, 0.1702, 0.8587, 0.3352, 0.817, 0.3352, 0.817, 0.1702, 0.817, 0.1644, 0.817, 1.047e-08, 0.8587, 0.0, 0.8587, 0.1644, 0.9351, 0.9723, 0.91, 0.9723, 0.9097, 0.8028, 0.9348, 0.8027, 0.9423, 0.1677, 0.9423, 0.3324, 0.9004, 0.3324, 0.9004, 0.1677, 0.9004, 0.1613, 0.9004, 4.187e-08, 0.9423, 2.093e-08, 0.9423, 0.1613, 0.0, 0.6146, 0.04836, 0.4979, 0.09242, 0.4979, 0.09242, 0.4886, 0.09242, 0.216, 0.1514, 0.0, 0.1514, 0.2235, 0.1514, 0.3171, 0.1514, 0.5586, 0.1514, 0.6146])
_ca = me_plane.color_attributes.new('Col', 'BYTE_COLOR', 'CORNER')
_ca.data.foreach_set('color', [1.0, 1.0, 1.0, 1.0, 1.0, 1.0, 1.0, 1.0, 1.0, 1.0, 1.0, 1.0, 1.0, 1.0, 1.0, 1.0, 1.0, 1.0, 1.0, 1.0, 1.0, 1.0, 1.0, 1.0, 1.0, 1.0, 1.0, 1.0, 1.0, 1.0, 1.0, 1.0, 1.0, 1.0, 1.0, 1.0, 1.0, 1.0, 1.0, 1.0, 1.0, 1.0, 1.0, 1.0, 1.0, 1.0, 1.0, 1.0, 1.0, 1.0, 1.0, 1.0, 1.0, 1.0, 1.0, 1.0, 1.0, 1.0, 1.0, 1.0, 1.0, 1.0, 1.0, 1.0, 1.0, 1.0, 1.0, 1.0, 1.0, 1.0, 1.0, 1.0, 1.0, 1.0, 1.0, 1.0, 1.0, 1.0, 1.0, 1.0, 1.0, 1.0, 1.0, 1.0, 1.0, 1.0, 1.0, 1.0, 1.0, 1.0, 1.0, 1.0, 1.0, 1.0, 1.0, 1.0, 1.0, 1.0, 1.0, 1.0, 1.0, 1.0, 1.0, 1.0, 1.0, 1.0, 1.0, 1.0, 1.0, 1.0, 1.0, 1.0, 1.0, 1.0, 1.0, 1.0, 1.0, 1.0, 1.0, 1.0, 1.0, 1.0, 1.0, 1.0, 1.0, 1.0, 1.0, 1.0, 1.0, 1.0, 1.0, 1.0, 1.0, 1.0, 1.0, 1.0, 1.0, 1.0, 1.0, 1.0, 1.0, 1.0, 1.0, 1.0, 1.0, 1.0, 1.0, 1.0, 1.0, 1.0, 1.0, 1.0, 1.0, 1.0, 1.0, 1.0, 1.0, 1.0, 1.0, 1.0, 1.0, 1.0, 1.0, 1.0, 1.0, 1.0, 1.0, 1.0, 1.0, 1.0, 1.0, 1.0, 1.0, 1.0, 1.0, 1.0, 1.0, 1.0, 1.0, 1.0, 1.0, 1.0, 1.0, 1.0, 1.0, 1.0, 1.0, 1.0, 1.0, 1.0, 1.0, 1.0, 1.0, 1.0, 1.0, 1.0, 1.0, 1.0, 1.0, 1.0, 1.0, 1.0, 1.0, 1.0, 1.0, 1.0, 1.0, 1.0, 1.0, 1.0, 1.0, 1.0, 1.0, 1.0, 1.0, 1.0, 1.0, 1.0, 1.0, 1.0, 1.0, 1.0, 1.0, 1.0, 1.0, 1.0, 1.0, 1.0, 1.0, 1.0, 1.0, 1.0, 1.0, 1.0, 1.0, 1.0, 1.0, 1.0, 1.0, 1.0, 1.0, 1.0, 1.0, 1.0, 1.0, 1.0, 1.0, 1.0, 1.0, 1.0, 1.0, 1.0, 1.0, 1.0, 1.0, 1.0, 1.0, 1.0, 1.0, 1.0, 1.0, 1.0, 1.0, 1.0, 1.0, 1.0, 1.0, 1.0, 1.0, 1.0, 1.0, 1.0, 1.0, 1.0, 1.0, 1.0, 1.0, 1.0, 1.0, 1.0, 1.0, 1.0, 1.0, 1.0, 1.0, 1.0, 1.0, 1.0, 1.0, 1.0, 1.0, 1.0, 1.0, 1.0, 1.0, 1.0, 1.0, 1.0, 1.0, 1.0, 1.0, 1.0, 1.0, 1.0, 1.0, 1.0, 1.0, 1.0, 1.0, 1.0, 1.0, 1.0, 1.0, 1.0, 1.0, 1.0, 1.0, 1.0, 1.0, 1.0, 1.0, 1.0, 1.0, 1.0, 1.0, 1.0, 1.0, 1.0, 1.0, 1.0, 1.0, 1.0, 1.0, 1.0, 1.0, 1.0, 1.0, 1.0, 1.0, 1.0, 1.0, 1.0, 1.0, 1.0, 1.0, 1.0, 1.0, 1.0, 1.0, 1.0, 1.0, 1.0, 1.0, 1.0, 1.0, 1.0, 1.0, 1.0, 1.0, 1.0, 1.0, 1.0, 1.0, 1.0, 1.0, 1.0, 1.0, 1.0, 1.0, 1.0, 1.0, 1.0, 1.0, 1.0, 1.0, 1.0, 1.0, 1.0, 1.0, 1.0, 1.0, 1.0, 1.0, 1.0, 1.0, 1.0, 1.0, 1.0, 1.0, 1.0, 1.0, 1.0, 1.0, 1.0, 1.0, 1.0, 1.0, 1.0, 1.0, 1.0, 1.0, 1.0, 1.0, 1.0, 1.0, 1.0, 1.0, 1.0, 1.0, 1.0, 1.0, 1.0, 1.0, 1.0, 1.0, 1.0, 1.0, 1.0, 1.0, 1.0, 1.0, 1.0, 1.0, 1.0, 1.0, 1.0, 1.0, 1.0, 1.0, 1.0, 1.0, 1.0, 1.0, 1.0, 1.0, 1.0, 1.0, 1.0, 1.0, 1.0, 1.0, 1.0, 1.0, 1.0, 1.0, 1.0, 1.0, 1.0, 1.0, 1.0, 1.0, 1.0, 1.0, 1.0, 1.0, 1.0, 1.0, 1.0, 1.0, 1.0, 1.0, 1.0, 1.0, 1.0, 1.0, 1.0, 1.0, 1.0, 1.0, 1.0, 1.0, 1.0, 1.0, 1.0, 1.0, 1.0, 1.0, 1.0, 1.0, 1.0, 1.0, 1.0, 1.0, 1.0, 1.0, 1.0, 1.0, 1.0, 1.0, 1.0, 1.0, 1.0, 1.0, 1.0, 1.0, 1.0, 1.0, 1.0, 1.0, 1.0, 1.0, 1.0, 1.0, 1.0, 1.0, 1.0, 1.0, 1.0, 1.0, 1.0, 1.0, 1.0, 1.0, 1.0, 1.0, 1.0, 1.0, 1.0, 1.0, 1.0, 1.0, 1.0, 1.0, 1.0, 1.0, 1.0, 1.0, 1.0, 1.0, 1.0, 1.0, 1.0, 1.0, 1.0, 1.0, 1.0, 1.0, 1.0, 1.0, 1.0, 1.0, 1.0, 1.0, 1.0, 1.0, 1.0, 1.0, 1.0, 1.0, 1.0, 1.0, 1.0, 1.0, 1.0, 1.0, 1.0, 1.0, 1.0, 1.0, 1.0, 1.0, 1.0, 1.0, 1.0, 1.0, 1.0, 1.0, 1.0, 1.0, 1.0, 1.0, 1.0, 1.0, 1.0, 1.0, 1.0, 1.0, 1.0, 1.0, 1.0, 1.0, 1.0, 1.0, 1.0, 1.0, 1.0, 1.0, 1.0, 1.0, 1.0, 1.0, 1.0, 1.0, 1.0, 1.0, 1.0, 1.0, 1.0, 1.0, 1.0, 1.0, 1.0, 1.0, 1.0, 1.0, 1.0, 1.0, 1.0, 1.0, 1.0, 1.0, 1.0, 1.0, 1.0, 1.0, 1.0, 1.0, 1.0, 1.0, 1.0, 1.0, 1.0, 1.0, 1.0, 1.0, 1.0, 1.0, 1.0, 1.0, 1.0, 1.0, 1.0, 1.0, 1.0, 1.0, 1.0, 1.0, 1.0, 1.0, 1.0, 1.0, 1.0, 1.0, 1.0, 1.0, 1.0, 1.0, 1.0, 1.0, 1.0, 1.0, 1.0, 1.0, 1.0, 1.0, 1.0, 1.0, 1.0, 1.0, 1.0, 1.0, 1.0, 1.0, 1.0, 1.0, 1.0, 1.0, 1.0, 1.0, 1.0, 1.0, 1.0, 1.0, 1.0, 1.0, 1.0, 1.0, 1.0, 1.0, 1.0, 1.0, 1.0, 1.0, 1.0, 1.0, 1.0, 1.0, 1.0, 1.0, 1.0, 1.0, 1.0, 1.0, 1.0, 1.0, 1.0, 1.0, 1.0, 1.0, 1.0, 1.0, 1.0, 1.0, 1.0, 1.0, 1.0, 1.0, 1.0, 1.0, 1.0, 1.0, 1.0, 1.0, 1.0, 1.0, 1.0, 1.0, 1.0, 1.0, 1.0, 1.0, 1.0, 1.0, 1.0, 1.0, 1.0, 1.0, 1.0, 1.0, 1.0, 1.0, 1.0, 1.0, 1.0, 1.0, 1.0, 1.0, 1.0, 1.0, 1.0, 1.0, 1.0, 1.0, 1.0, 1.0, 1.0, 1.0, 1.0, 1.0, 1.0, 1.0, 1.0, 1.0, 1.0, 1.0, 1.0, 1.0, 1.0, 1.0, 1.0, 1.0, 1.0, 1.0, 1.0, 1.0, 1.0, 1.0, 1.0, 1.0, 1.0, 1.0, 1.0, 1.0, 1.0, 1.0, 1.0, 1.0, 1.0, 1.0, 1.0, 1.0, 1.0, 1.0, 1.0, 1.0, 1.0, 1.0, 1.0, 1.0, 1.0, 1.0, 1.0, 1.0, 1.0, 1.0, 1.0, 1.0, 1.0, 1.0, 1.0, 1.0, 1.0, 1.0, 1.0, 1.0, 1.0, 1.0, 1.0, 1.0, 1.0, 1.0, 1.0, 1.0, 1.0, 1.0, 1.0, 1.0, 1.0, 1.0, 1.0, 1.0, 1.0, 1.0, 1.0, 1.0, 1.0, 1.0, 1.0, 1.0, 1.0, 1.0, 1.0, 1.0, 1.0, 1.0, 1.0, 1.0, 1.0, 1.0, 1.0, 1.0, 1.0, 1.0, 1.0, 1.0, 1.0, 1.0, 1.0, 1.0, 1.0, 1.0, 1.0, 1.0, 1.0, 1.0, 1.0, 1.0, 1.0, 1.0, 1.0, 1.0, 1.0, 1.0, 1.0, 1.0, 1.0, 1.0, 1.0, 1.0, 1.0, 1.0, 1.0, 1.0, 1.0, 1.0, 1.0, 1.0, 1.0, 1.0, 1.0, 1.0, 1.0, 1.0, 1.0, 1.0, 1.0, 1.0, 1.0, 1.0, 1.0, 1.0, 1.0, 1.0, 1.0, 1.0, 1.0, 1.0, 1.0, 1.0, 1.0, 1.0, 1.0, 1.0, 1.0, 1.0, 1.0, 1.0, 1.0, 1.0, 1.0, 1.0, 1.0, 1.0, 1.0, 1.0, 1.0, 1.0, 1.0, 1.0, 1.0, 1.0, 1.0, 1.0, 1.0, 1.0, 1.0, 1.0, 1.0, 1.0, 1.0, 1.0, 1.0, 1.0, 1.0, 1.0, 1.0, 1.0, 1.0, 1.0, 1.0, 1.0, 1.0, 1.0, 1.0, 1.0, 1.0, 1.0, 1.0, 1.0, 1.0, 1.0, 1.0, 1.0, 1.0, 1.0, 1.0, 1.0, 1.0, 1.0, 1.0, 1.0, 1.0, 1.0, 1.0, 1.0, 1.0, 1.0, 1.0, 1.0, 1.0, 1.0, 1.0, 1.0, 1.0, 1.0, 1.0, 1.0, 1.0, 1.0, 1.0, 1.0, 1.0, 1.0, 1.0, 1.0, 1.0, 1.0, 1.0, 1.0, 1.0, 1.0, 1.0, 1.0, 1.0, 1.0, 1.0, 1.0, 1.0, 1.0, 1.0, 1.0, 1.0, 1.0, 1.0, 1.0, 1.0, 1.0, 1.0, 1.0, 1.0, 1.0, 1.0, 1.0, 1.0, 1.0, 1.0, 1.0, 1.0, 1.0, 1.0, 1.0, 1.0, 1.0, 1.0, 1.0, 1.0, 1.0, 1.0, 1.0, 1.0, 1.0, 1.0, 1.0, 1.0, 1.0, 1.0, 1.0, 1.0, 1.0, 1.0, 1.0, 1.0, 1.0, 1.0, 1.0, 1.0, 1.0, 1.0, 1.0, 1.0, 1.0, 1.0, 1.0, 1.0, 1.0, 1.0, 1.0, 1.0, 1.0, 1.0, 1.0, 1.0, 1.0, 1.0, 1.0, 1.0, 1.0, 1.0, 1.0, 1.0, 1.0, 1.0, 1.0, 1.0, 1.0, 1.0, 1.0, 1.0, 1.0, 1.0, 1.0, 1.0, 1.0, 1.0, 1.0, 1.0, 1.0, 1.0, 1.0, 1.0, 1.0, 1.0, 1.0, 1.0, 1.0, 1.0, 1.0, 1.0, 1.0, 1.0, 1.0, 1.0, 1.0, 1.0, 1.0, 1.0, 1.0, 1.0, 1.0, 1.0, 1.0, 1.0, 1.0, 1.0, 1.0, 1.0, 1.0, 1.0, 1.0, 1.0, 1.0, 1.0, 1.0, 1.0, 1.0, 1.0, 1.0, 1.0, 1.0, 1.0, 1.0, 1.0, 1.0, 1.0, 1.0, 1.0, 1.0, 1.0, 1.0, 1.0, 1.0, 1.0, 1.0, 1.0, 1.0, 1.0, 1.0, 1.0, 1.0, 1.0, 1.0, 1.0, 1.0, 1.0, 1.0, 1.0, 1.0, 1.0, 1.0, 1.0, 1.0, 1.0, 1.0, 1.0, 1.0, 1.0, 1.0, 1.0, 1.0, 1.0, 1.0, 1.0, 1.0, 1.0, 1.0, 1.0, 1.0, 1.0, 1.0, 1.0, 1.0, 1.0, 1.0, 1.0, 1.0, 1.0, 1.0, 1.0, 1.0, 1.0, 1.0, 1.0, 1.0, 1.0, 1.0, 1.0, 1.0, 1.0, 1.0, 1.0, 1.0, 1.0, 1.0, 1.0, 1.0, 1.0, 1.0, 1.0, 1.0, 1.0, 1.0, 1.0, 1.0, 1.0, 1.0, 1.0, 1.0, 1.0, 1.0, 1.0, 1.0, 1.0, 1.0, 1.0, 1.0, 1.0, 1.0, 1.0, 1.0, 1.0, 1.0, 1.0, 1.0, 1.0, 1.0, 1.0, 1.0, 1.0, 1.0, 1.0, 1.0, 1.0, 1.0, 1.0, 1.0, 1.0, 1.0, 1.0, 1.0, 1.0, 1.0, 1.0, 1.0, 1.0, 1.0, 1.0, 1.0, 1.0, 1.0, 1.0, 1.0, 1.0, 1.0, 1.0, 1.0, 1.0, 1.0, 1.0, 1.0, 1.0, 1.0, 1.0, 1.0, 1.0, 1.0, 1.0, 1.0, 1.0, 1.0, 1.0, 1.0, 1.0, 1.0, 1.0, 1.0, 1.0, 1.0, 1.0, 1.0, 1.0, 1.0, 1.0, 1.0, 1.0, 1.0, 1.0, 1.0, 1.0, 1.0, 1.0, 1.0, 1.0, 1.0, 1.0, 1.0, 1.0, 1.0, 1.0, 1.0, 1.0, 1.0, 1.0, 1.0, 1.0, 1.0, 1.0, 1.0, 1.0, 1.0, 1.0, 1.0, 1.0, 1.0, 1.0, 1.0, 1.0, 1.0, 1.0, 1.0, 1.0, 1.0, 1.0, 1.0, 1.0, 1.0, 1.0, 1.0, 1.0, 1.0, 1.0, 1.0, 1.0, 1.0, 1.0, 1.0, 1.0, 1.0, 1.0, 1.0, 1.0, 1.0, 1.0, 1.0, 1.0, 1.0, 1.0, 1.0, 1.0, 1.0, 1.0, 1.0, 1.0, 1.0, 1.0, 1.0, 1.0, 1.0, 1.0, 1.0, 1.0, 1.0, 1.0, 1.0, 1.0, 1.0, 1.0, 1.0, 1.0, 1.0, 1.0, 1.0, 1.0, 1.0, 1.0, 1.0, 1.0, 1.0, 1.0, 1.0, 1.0, 1.0, 1.0, 1.0, 1.0, 1.0, 1.0, 1.0, 1.0, 1.0, 1.0, 1.0, 1.0, 1.0, 1.0, 1.0, 1.0, 1.0, 1.0, 1.0, 1.0, 1.0, 1.0, 1.0, 1.0, 1.0, 1.0, 1.0, 1.0, 1.0, 1.0, 1.0, 1.0, 1.0, 1.0, 1.0, 1.0, 1.0, 1.0, 1.0, 1.0, 1.0, 1.0, 1.0, 1.0, 1.0, 1.0, 1.0, 1.0, 1.0, 1.0, 1.0, 1.0, 1.0, 1.0, 1.0, 1.0, 1.0, 1.0, 1.0, 1.0, 1.0, 1.0, 1.0, 1.0, 1.0, 1.0, 1.0, 1.0, 1.0, 1.0, 1.0, 1.0, 1.0, 1.0, 1.0, 1.0, 1.0, 1.0, 1.0, 1.0, 1.0, 1.0, 1.0, 1.0, 1.0, 1.0, 1.0, 1.0, 1.0, 1.0, 1.0, 1.0, 1.0, 1.0, 1.0, 1.0, 1.0, 1.0, 1.0, 1.0, 1.0, 1.0, 1.0, 1.0, 1.0, 1.0, 1.0, 1.0, 1.0, 1.0, 1.0, 1.0, 1.0, 1.0, 1.0, 1.0, 1.0, 1.0, 1.0, 1.0, 1.0, 1.0, 1.0, 1.0, 1.0, 1.0, 1.0, 1.0, 1.0, 1.0, 1.0, 1.0, 1.0, 1.0, 1.0, 1.0, 1.0, 1.0, 1.0, 1.0, 1.0, 1.0, 1.0, 1.0, 1.0, 1.0, 1.0, 1.0, 1.0, 1.0, 1.0, 1.0, 1.0, 1.0, 1.0, 1.0, 1.0, 1.0, 1.0, 1.0, 1.0, 1.0, 1.0, 1.0, 1.0, 1.0, 1.0, 1.0, 1.0, 1.0, 1.0, 1.0, 1.0, 1.0, 1.0, 1.0, 1.0, 1.0, 1.0, 1.0, 1.0, 1.0, 1.0, 1.0, 1.0, 1.0, 1.0, 1.0, 1.0, 1.0, 1.0, 1.0, 1.0, 1.0, 1.0, 1.0, 1.0, 1.0, 1.0, 1.0, 1.0, 1.0, 1.0, 1.0, 1.0, 1.0, 1.0, 1.0, 1.0, 1.0, 1.0, 1.0, 1.0, 1.0, 1.0, 1.0, 1.0, 1.0, 1.0, 1.0, 1.0, 1.0, 1.0, 1.0, 1.0, 1.0, 1.0, 1.0, 1.0, 1.0, 1.0, 1.0, 1.0, 1.0, 1.0, 1.0, 1.0, 1.0, 1.0, 1.0, 1.0, 1.0, 1.0, 1.0, 1.0, 1.0, 1.0, 1.0, 1.0, 1.0, 1.0, 1.0, 1.0, 1.0, 1.0, 1.0, 1.0, 1.0, 1.0, 1.0, 1.0, 1.0, 1.0, 1.0, 1.0, 1.0, 1.0, 1.0, 1.0, 1.0, 1.0, 1.0, 1.0, 1.0, 1.0, 1.0, 1.0, 1.0, 1.0, 1.0, 1.0, 1.0, 1.0, 1.0, 1.0, 1.0, 1.0, 1.0, 1.0, 1.0, 1.0, 1.0, 1.0, 1.0, 1.0, 1.0, 1.0, 1.0, 1.0, 1.0, 1.0, 1.0, 1.0, 1.0, 1.0, 1.0, 1.0, 1.0, 1.0, 1.0, 1.0, 1.0, 1.0, 1.0, 1.0, 1.0, 1.0, 1.0, 1.0, 1.0, 1.0, 1.0, 1.0, 1.0, 1.0, 1.0, 1.0, 1.0, 1.0, 1.0, 1.0, 1.0, 1.0, 1.0, 1.0, 1.0, 1.0, 1.0, 1.0, 1.0, 1.0, 1.0, 1.0, 1.0, 1.0, 1.0, 1.0, 1.0, 1.0, 1.0, 1.0, 1.0, 1.0, 1.0, 1.0, 1.0, 1.0, 1.0, 1.0, 1.0, 1.0, 1.0, 1.0, 1.0, 1.0, 1.0, 1.0, 1.0, 1.0, 1.0, 1.0, 1.0, 1.0, 1.0, 1.0, 1.0, 1.0, 1.0, 1.0, 1.0, 1.0, 1.0, 1.0, 1.0, 1.0, 1.0, 1.0, 1.0, 1.0, 1.0, 1.0, 1.0, 1.0, 1.0, 1.0, 1.0, 1.0, 1.0, 1.0, 1.0, 1.0, 1.0, 1.0, 1.0, 1.0, 1.0, 1.0, 1.0, 1.0, 1.0, 1.0, 1.0, 1.0, 1.0, 1.0, 1.0, 1.0, 1.0, 1.0, 1.0, 1.0, 1.0, 1.0, 1.0, 1.0, 1.0, 1.0, 1.0, 1.0, 1.0, 1.0, 1.0, 1.0, 1.0, 1.0, 1.0, 1.0, 1.0, 1.0, 1.0, 1.0, 1.0, 1.0, 1.0, 1.0, 1.0, 1.0, 1.0, 1.0, 1.0, 1.0, 1.0, 1.0, 1.0, 1.0, 1.0, 1.0, 1.0, 1.0, 1.0, 1.0, 1.0, 1.0, 1.0, 1.0, 1.0, 1.0, 1.0, 1.0, 1.0, 1.0, 1.0, 1.0, 1.0, 1.0, 1.0, 1.0, 1.0, 1.0, 1.0, 1.0, 1.0, 1.0, 1.0, 1.0, 1.0, 1.0, 1.0, 1.0, 1.0, 1.0, 1.0, 1.0, 1.0, 1.0, 1.0, 1.0, 1.0, 1.0, 1.0, 1.0, 1.0, 1.0, 1.0, 1.0, 1.0, 1.0, 1.0, 1.0, 1.0, 1.0, 1.0, 1.0, 1.0, 1.0, 1.0, 1.0, 1.0, 1.0, 1.0, 1.0, 1.0, 1.0, 1.0, 1.0, 1.0, 1.0, 1.0, 1.0, 1.0, 1.0, 1.0, 1.0, 1.0, 1.0, 1.0, 1.0, 1.0, 1.0, 1.0, 1.0, 1.0, 1.0, 1.0, 1.0, 1.0, 1.0, 1.0, 1.0, 1.0, 1.0, 1.0, 1.0, 1.0, 1.0, 1.0, 1.0, 1.0, 1.0, 1.0, 1.0, 1.0, 1.0, 1.0, 1.0, 1.0, 1.0, 1.0, 1.0, 1.0, 1.0, 1.0, 1.0, 1.0, 1.0, 1.0, 1.0, 1.0, 1.0, 1.0, 1.0, 1.0, 1.0, 1.0, 1.0, 1.0, 1.0, 1.0, 1.0, 1.0, 1.0, 1.0, 1.0, 1.0, 1.0, 1.0, 1.0, 1.0, 1.0, 1.0, 1.0, 1.0, 1.0, 1.0, 1.0, 1.0, 1.0, 1.0, 1.0, 1.0, 1.0, 1.0, 1.0, 1.0, 1.0, 1.0, 1.0, 1.0, 1.0, 1.0, 1.0, 1.0, 1.0, 1.0, 1.0, 1.0, 1.0, 1.0, 1.0, 1.0, 1.0, 1.0, 1.0, 1.0, 1.0, 1.0, 1.0, 1.0, 1.0, 1.0, 1.0, 1.0, 1.0, 1.0, 1.0, 1.0, 1.0, 1.0, 1.0, 1.0, 1.0, 1.0, 1.0, 1.0, 1.0, 1.0, 1.0, 1.0, 1.0, 1.0, 1.0, 1.0, 1.0, 1.0, 1.0, 1.0, 1.0, 1.0, 1.0, 1.0, 1.0, 1.0, 1.0, 1.0, 1.0, 1.0, 1.0, 1.0, 1.0, 1.0, 1.0, 1.0, 1.0, 1.0, 1.0, 1.0, 1.0, 1.0, 1.0, 1.0, 1.0, 1.0, 1.0, 1.0, 1.0, 1.0, 1.0, 1.0, 1.0, 1.0, 1.0, 1.0, 1.0, 1.0, 1.0, 1.0, 1.0, 1.0, 1.0, 1.0, 1.0, 1.0, 1.0, 1.0, 1.0, 1.0, 1.0, 1.0, 1.0, 1.0, 1.0, 1.0, 1.0, 1.0, 1.0, 1.0, 1.0, 1.0, 1.0, 1.0, 1.0, 1.0, 1.0, 1.0, 1.0, 1.0, 1.0, 1.0, 1.0, 1.0, 1.0, 1.0, 1.0, 1.0, 1.0, 1.0, 1.0, 1.0, 1.0, 1.0, 1.0, 1.0, 1.0, 1.0, 1.0, 1.0, 1.0, 1.0, 1.0, 1.0, 1.0, 1.0, 1.0, 1.0, 1.0, 1.0, 1.0, 1.0, 1.0, 1.0, 1.0, 1.0, 1.0, 1.0, 1.0, 1.0, 1.0, 1.0, 1.0, 1.0, 1.0, 1.0, 1.0, 1.0, 1.0, 1.0, 1.0, 1.0, 1.0, 1.0, 1.0, 1.0, 1.0, 1.0, 1.0, 1.0, 1.0, 1.0, 1.0, 1.0, 1.0, 1.0, 1.0, 1.0, 1.0, 1.0, 1.0, 1.0, 1.0, 1.0, 1.0, 1.0, 1.0, 1.0, 1.0, 1.0, 1.0, 1.0, 1.0, 1.0, 1.0, 1.0, 1.0, 1.0, 1.0, 1.0, 1.0, 1.0, 1.0, 1.0, 1.0, 1.0, 1.0, 1.0, 1.0, 1.0, 1.0, 1.0, 1.0, 1.0, 1.0, 1.0, 1.0, 1.0, 1.0, 1.0, 1.0, 1.0, 1.0, 1.0, 1.0, 1.0, 1.0, 1.0, 1.0, 1.0, 1.0, 1.0, 1.0, 1.0, 1.0, 1.0, 1.0, 1.0, 1.0, 1.0, 1.0, 1.0, 1.0, 1.0, 1.0, 1.0, 1.0, 1.0, 1.0, 1.0, 1.0, 1.0, 1.0, 1.0, 1.0, 1.0, 1.0, 1.0, 1.0, 1.0, 1.0, 1.0, 1.0, 1.0, 1.0, 1.0, 1.0, 1.0, 1.0, 1.0, 1.0, 1.0, 1.0, 1.0, 1.0, 1.0, 1.0, 1.0, 1.0, 1.0, 1.0, 1.0, 1.0, 1.0, 1.0, 1.0, 1.0, 1.0, 1.0, 1.0, 1.0, 1.0, 1.0, 1.0, 1.0, 1.0, 1.0, 1.0, 1.0, 1.0, 1.0, 1.0, 1.0, 1.0, 1.0, 1.0, 1.0, 1.0, 1.0, 1.0, 1.0, 1.0, 1.0, 1.0, 1.0, 1.0, 1.0, 1.0, 1.0, 1.0, 1.0, 1.0, 1.0, 1.0, 1.0, 1.0, 1.0, 1.0, 1.0, 1.0, 1.0, 1.0, 1.0, 1.0, 1.0, 1.0, 1.0, 1.0, 1.0, 1.0, 1.0, 1.0, 1.0, 1.0, 1.0, 1.0, 1.0, 1.0, 1.0, 1.0, 1.0, 1.0, 1.0, 1.0, 1.0, 1.0, 1.0, 1.0, 1.0, 1.0, 1.0, 1.0, 1.0, 1.0, 1.0, 1.0, 1.0, 1.0, 1.0, 1.0, 1.0, 1.0, 1.0, 1.0, 1.0, 1.0, 1.0, 1.0, 1.0, 1.0, 1.0, 1.0, 1.0, 1.0, 1.0, 1.0, 1.0, 1.0, 1.0, 1.0, 1.0, 1.0, 1.0, 1.0, 1.0, 1.0, 1.0, 1.0, 1.0, 1.0, 1.0, 1.0, 1.0, 1.0, 1.0, 1.0, 1.0, 1.0, 1.0, 1.0, 1.0, 1.0, 1.0, 1.0, 1.0, 1.0, 1.0, 1.0, 1.0, 1.0, 1.0, 1.0, 1.0, 1.0, 1.0, 1.0, 1.0, 1.0, 1.0, 1.0, 1.0, 1.0, 1.0, 1.0, 1.0, 1.0, 1.0, 1.0, 1.0, 1.0, 1.0, 1.0, 1.0, 1.0, 1.0, 1.0, 1.0, 1.0, 1.0, 1.0, 1.0, 1.0, 1.0, 1.0, 1.0, 1.0, 1.0, 1.0, 1.0, 1.0, 1.0, 1.0, 1.0, 1.0, 1.0, 1.0, 1.0, 1.0, 1.0, 1.0, 1.0, 1.0, 1.0, 1.0, 1.0, 1.0, 1.0, 1.0, 1.0, 1.0, 1.0, 1.0, 1.0, 1.0, 1.0, 1.0, 1.0, 1.0, 1.0, 1.0, 1.0, 1.0, 1.0, 1.0, 1.0, 1.0, 1.0, 1.0, 1.0, 1.0, 1.0, 1.0, 1.0, 1.0, 1.0, 1.0, 1.0, 1.0, 1.0, 1.0, 1.0, 1.0, 1.0, 1.0, 1.0, 1.0, 1.0, 1.0, 1.0, 1.0, 1.0, 1.0, 1.0, 1.0, 1.0, 1.0, 1.0, 1.0, 1.0, 1.0, 1.0, 1.0, 1.0, 1.0, 1.0, 1.0, 1.0, 1.0, 1.0, 1.0, 1.0, 1.0, 1.0, 1.0, 1.0, 1.0, 1.0, 1.0, 1.0, 1.0, 1.0, 1.0, 1.0, 1.0, 1.0, 1.0, 1.0, 1.0, 1.0, 1.0, 1.0, 1.0, 1.0, 1.0, 1.0, 1.0, 1.0, 1.0, 1.0, 1.0, 1.0, 1.0, 1.0, 1.0, 1.0, 1.0, 1.0, 1.0, 1.0, 1.0, 1.0, 1.0, 1.0, 1.0, 1.0, 1.0, 1.0, 1.0, 1.0, 1.0, 1.0, 1.0, 1.0, 1.0, 1.0, 1.0, 1.0, 1.0, 1.0, 1.0, 1.0, 1.0, 1.0, 1.0, 1.0, 1.0, 1.0, 1.0, 1.0, 1.0, 1.0, 1.0, 1.0, 1.0, 1.0, 1.0, 1.0, 1.0, 1.0, 1.0, 1.0, 1.0, 1.0, 1.0, 1.0, 1.0, 1.0, 1.0, 1.0, 1.0, 1.0, 1.0, 1.0, 1.0, 1.0, 1.0, 1.0, 1.0, 1.0, 1.0, 1.0, 1.0, 1.0, 1.0, 1.0, 1.0, 1.0, 1.0, 1.0, 1.0, 1.0, 1.0, 1.0, 1.0, 1.0, 1.0, 1.0, 1.0, 1.0, 1.0, 1.0, 1.0, 1.0, 1.0, 1.0, 1.0, 1.0, 1.0, 1.0, 1.0, 1.0, 1.0, 1.0, 1.0, 1.0, 1.0, 1.0, 1.0, 1.0, 1.0, 1.0, 1.0, 1.0, 1.0, 1.0, 1.0, 1.0, 1.0, 1.0, 1.0, 1.0, 1.0, 1.0, 1.0, 1.0, 1.0, 1.0, 1.0, 1.0, 1.0, 1.0, 1.0, 1.0, 1.0, 1.0, 1.0, 1.0, 1.0, 1.0, 1.0, 1.0, 1.0, 1.0, 1.0, 1.0, 1.0, 1.0, 1.0, 1.0, 1.0, 1.0, 1.0, 1.0, 1.0, 1.0, 1.0, 1.0, 1.0, 1.0, 1.0, 1.0, 1.0, 1.0, 1.0, 1.0, 1.0, 1.0, 1.0, 1.0, 1.0, 1.0, 1.0, 1.0, 1.0, 1.0, 1.0, 1.0, 1.0, 1.0, 1.0, 1.0, 1.0, 1.0, 1.0, 1.0, 1.0, 1.0, 1.0, 1.0, 1.0, 1.0, 1.0, 1.0, 1.0, 1.0, 1.0, 1.0, 1.0, 1.0, 1.0, 1.0, 1.0, 1.0, 1.0, 1.0, 1.0, 1.0, 1.0, 1.0, 1.0, 1.0, 1.0, 1.0, 1.0, 1.0, 1.0, 1.0, 1.0, 1.0, 1.0, 1.0, 1.0, 1.0, 1.0, 1.0, 1.0, 1.0, 1.0, 1.0, 1.0, 1.0, 1.0, 1.0, 1.0, 1.0, 1.0, 1.0, 1.0, 1.0, 1.0, 1.0, 1.0, 1.0, 1.0, 1.0, 1.0, 1.0, 1.0, 1.0, 1.0, 1.0, 1.0, 1.0, 1.0, 1.0, 1.0, 1.0, 1.0, 1.0, 1.0, 1.0, 1.0, 1.0, 1.0, 1.0, 1.0, 1.0, 1.0, 1.0, 1.0, 1.0, 1.0, 1.0, 1.0, 1.0, 1.0, 1.0, 1.0, 1.0, 1.0, 1.0, 1.0, 1.0, 1.0, 1.0, 1.0, 1.0, 1.0, 1.0, 1.0, 1.0, 1.0, 1.0, 1.0, 1.0, 1.0, 1.0, 1.0, 1.0, 1.0, 1.0, 1.0, 1.0, 1.0, 1.0, 1.0, 1.0, 1.0, 1.0, 1.0, 1.0, 1.0, 1.0, 1.0, 1.0, 1.0, 1.0, 1.0, 1.0, 1.0, 1.0, 1.0, 1.0, 1.0, 1.0, 1.0, 1.0, 1.0, 1.0, 1.0, 1.0, 1.0, 1.0, 1.0, 1.0, 1.0, 1.0, 1.0, 1.0, 1.0, 1.0, 1.0, 1.0, 1.0, 1.0, 1.0, 1.0, 1.0, 1.0, 1.0, 1.0, 1.0, 1.0, 1.0, 1.0, 1.0, 1.0, 1.0, 1.0, 1.0, 1.0, 1.0, 1.0, 1.0, 1.0, 1.0, 1.0, 1.0, 1.0, 1.0, 1.0, 1.0, 1.0, 1.0, 1.0, 1.0, 1.0, 1.0, 1.0, 1.0, 1.0, 1.0, 1.0, 1.0, 1.0, 1.0, 1.0, 1.0, 1.0, 1.0, 1.0, 1.0, 1.0, 1.0, 1.0, 1.0, 1.0, 1.0, 1.0, 1.0, 1.0, 1.0, 1.0, 1.0, 1.0, 1.0, 1.0, 1.0, 1.0, 1.0, 1.0, 1.0, 1.0, 1.0, 1.0, 1.0, 1.0, 1.0, 1.0, 1.0, 1.0, 1.0, 1.0, 1.0, 1.0, 1.0, 1.0, 1.0, 1.0, 1.0, 1.0, 1.0, 1.0, 1.0, 1.0, 1.0, 1.0, 1.0, 1.0, 1.0, 1.0, 1.0, 1.0, 1.0, 1.0, 1.0, 1.0, 1.0, 1.0, 1.0, 1.0, 1.0, 1.0, 1.0, 1.0, 1.0, 1.0, 1.0, 1.0, 1.0, 1.0, 1.0, 1.0, 1.0, 1.0, 1.0, 1.0, 1.0, 1.0, 1.0, 1.0, 1.0, 1.0, 1.0, 1.0, 1.0, 1.0, 1.0, 1.0, 1.0, 1.0, 1.0, 1.0, 1.0, 1.0, 1.0, 1.0, 1.0, 1.0, 1.0, 1.0, 1.0, 1.0, 1.0])
me_plane.materials.append(mat_base)
me_plane.use_remesh_preserve_volume = False
me_plane.use_remesh_preserve_attributes = False
me_plane.use_mirror_vertex_groups = False
me_plane.update()

# ---- objects
ob_lamp = bpy.data.objects.new('Lamp', light_lamp)
ob_camera = bpy.data.objects.new('Camera', cam_camera)
ob_building = bpy.data.objects.new('Building', me_plane)

# ---- transforms, parenting, visibility, modifiers, constraints
ob_lamp.location = (4.076, 1.005, 5.904)
ob_lamp.rotation_euler = (0.6503, 0.05522, 1.866)
ob_lamp.lock_rotations_4d = False
ob_lamp.empty_display_type = 'ARROWS'
ob_lamp.color = (0.0, 0.0, 0.0, 0.0)
ob_lamp.lineart.crease_threshold = 0.0
ob_camera.location = (7.481, -6.508, 5.344)
ob_camera.rotation_euler = (1.109, 0.01082, 0.8149)
ob_camera.lock_rotations_4d = False
ob_camera.empty_display_type = 'ARROWS'
ob_camera.color = (0.0, 0.0, 0.0, 0.0)
ob_camera.display_type = 'WIRE'
ob_camera.lineart.crease_threshold = 0.0
ob_building.location = (0.0, 0.0, 0.0)
ob_building.scale = (5.0, 5.0, 1.0)
ob_building.lineart.crease_threshold = 0.0

# ---- collection membership
col_collection_1.objects.link(ob_lamp)
col_collection_1.objects.link(ob_camera)
col_collection_1.objects.link(ob_building)

# ---- scene / render settings (as saved in the file)
scene.camera = ob_camera
scene.frame_start = 1; scene.frame_end = 250; scene.frame_set(1)
scene.render.engine = 'BLENDER_EEVEE_NEXT'
scene.render.resolution_percentage = 50
scene.render.dither_intensity = 0.0
scene.cycles.use_denoising = False
scene.cycles.samples = 10
scene.cycles.sampling_pattern = 'TABULATED_SOBOL'
scene.cycles.light_sampling_threshold = 0.0
scene.cycles.use_adaptive_sampling = False
scene.cycles.use_light_tree = False
scene.cycles.blur_glossy = 0.0
scene.cycles.volume_bounces = 1
scene.cycles.pixel_filter_type = 'GAUSSIAN'
scene.cycles.sample_clamp_indirect = 0.0
scene.view_settings.view_transform = 'Standard'
bpy.context.view_layer.update()
